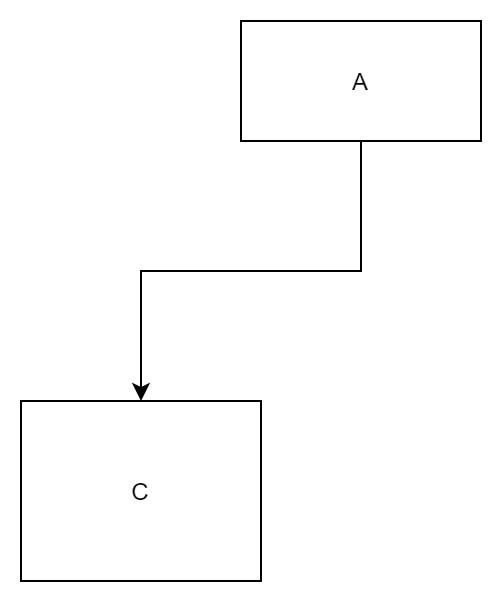

The diagram above was exported from draw.io. Its source (the exported page's mxGraphModel, read from the mxfile embedded in the PNG):
<mxGraphModel dx="1594" dy="1150" grid="1" gridSize="10" guides="0" tooltips="1" connect="1" arrows="1" fold="1" page="1" pageScale="1" pageWidth="827" pageHeight="1169" math="0" shadow="0">
  <root>
    <mxCell id="0" />
    <mxCell id="1" parent="0" />
    <mxCell id="25" style="edgeStyle=orthogonalEdgeStyle;rounded=0;orthogonalLoop=1;jettySize=auto;html=1;exitX=0.5;exitY=1;exitDx=0;exitDy=0;strokeWidth=1;" parent="1" source="23" target="24" edge="1">
      <mxGeometry relative="1" as="geometry" />
    </mxCell>
    <mxCell id="23" value="A" style="rounded=0;whiteSpace=wrap;html=1;" parent="1" vertex="1">
      <mxGeometry x="270" y="90" width="120" height="60" as="geometry" />
    </mxCell>
    <mxCell id="24" value="C" style="rounded=0;whiteSpace=wrap;html=1;" parent="1" vertex="1">
      <mxGeometry x="160" y="280" width="120" height="90" as="geometry" />
    </mxCell>
  </root>
</mxGraphModel>